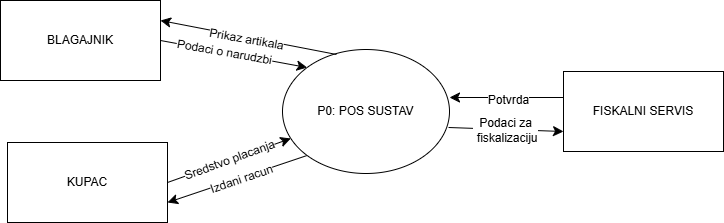

The diagram above was exported from draw.io. Its source (the exported page's mxGraphModel, read from the mxfile embedded in the PNG):
<mxGraphModel dx="1112" dy="933" grid="0" gridSize="10" guides="1" tooltips="1" connect="1" arrows="1" fold="1" page="0" pageScale="1" pageWidth="850" pageHeight="1100" math="0" shadow="0">
  <root>
    <mxCell id="0" />
    <mxCell id="1" parent="0" />
    <mxCell id="U92u9i-x0ghyz8VSBJmm-5" edge="1" parent="1" source="U92u9i-x0ghyz8VSBJmm-1" style="edgeStyle=none;curved=1;rounded=0;orthogonalLoop=1;jettySize=auto;html=1;exitX=1;exitY=0.5;exitDx=0;exitDy=0;entryX=0;entryY=0;entryDx=0;entryDy=0;fontSize=12;startSize=8;endSize=8;" target="U92u9i-x0ghyz8VSBJmm-4">
      <mxGeometry relative="1" as="geometry" />
    </mxCell>
    <mxCell id="U92u9i-x0ghyz8VSBJmm-11" connectable="0" parent="U92u9i-x0ghyz8VSBJmm-5" style="edgeLabel;html=1;align=center;verticalAlign=middle;resizable=0;points=[];fontSize=12;rotation=10;" value="Podaci o narudzbi" vertex="1">
      <mxGeometry relative="1" x="-0.1266" as="geometry">
        <mxPoint as="offset" />
      </mxGeometry>
    </mxCell>
    <mxCell id="U92u9i-x0ghyz8VSBJmm-1" parent="1" style="rounded=0;whiteSpace=wrap;html=1;" value="BLAGAJNIK" vertex="1">
      <mxGeometry height="80" width="160" x="-133" y="-139" as="geometry" />
    </mxCell>
    <mxCell id="U92u9i-x0ghyz8VSBJmm-6" edge="1" parent="1" source="U92u9i-x0ghyz8VSBJmm-2" style="edgeStyle=none;curved=1;rounded=0;orthogonalLoop=1;jettySize=auto;html=1;exitX=1;exitY=0.5;exitDx=0;exitDy=0;fontSize=12;startSize=8;endSize=8;" target="U92u9i-x0ghyz8VSBJmm-4">
      <mxGeometry relative="1" as="geometry" />
    </mxCell>
    <mxCell id="U92u9i-x0ghyz8VSBJmm-14" connectable="0" parent="U92u9i-x0ghyz8VSBJmm-6" style="edgeLabel;html=1;align=center;verticalAlign=middle;resizable=0;points=[];fontSize=12;rotation=-20;" value="Sredstvo placanja" vertex="1">
      <mxGeometry relative="1" x="0.0234" y="-3" as="geometry">
        <mxPoint x="-3" y="-3" as="offset" />
      </mxGeometry>
    </mxCell>
    <mxCell id="U92u9i-x0ghyz8VSBJmm-2" parent="1" style="rounded=0;whiteSpace=wrap;html=1;" value="KUPAC" vertex="1">
      <mxGeometry height="80" width="160" x="-126" y="3" as="geometry" />
    </mxCell>
    <mxCell id="U92u9i-x0ghyz8VSBJmm-8" edge="1" parent="1" style="edgeStyle=none;curved=1;rounded=0;orthogonalLoop=1;jettySize=auto;html=1;exitX=0;exitY=0.5;exitDx=0;exitDy=0;entryX=1;entryY=0.5;entryDx=0;entryDy=0;fontSize=12;startSize=8;endSize=8;">
      <mxGeometry relative="1" as="geometry">
        <mxPoint x="430" y="-42" as="sourcePoint" />
        <mxPoint x="316" y="-42" as="targetPoint" />
      </mxGeometry>
    </mxCell>
    <mxCell id="U92u9i-x0ghyz8VSBJmm-17" connectable="0" parent="U92u9i-x0ghyz8VSBJmm-8" style="edgeLabel;html=1;align=center;verticalAlign=middle;resizable=0;points=[];fontSize=12;" value="Potvrda" vertex="1">
      <mxGeometry relative="1" x="-0.0175" y="2" as="geometry">
        <mxPoint as="offset" />
      </mxGeometry>
    </mxCell>
    <mxCell id="U92u9i-x0ghyz8VSBJmm-3" parent="1" style="rounded=0;whiteSpace=wrap;html=1;" value="FISKALNI SERVIS" vertex="1">
      <mxGeometry height="80" width="160" x="430" y="-68" as="geometry" />
    </mxCell>
    <mxCell id="U92u9i-x0ghyz8VSBJmm-13" edge="1" parent="1" source="U92u9i-x0ghyz8VSBJmm-4" style="edgeStyle=none;curved=1;rounded=0;orthogonalLoop=1;jettySize=auto;html=1;exitX=0;exitY=1;exitDx=0;exitDy=0;entryX=1;entryY=0.75;entryDx=0;entryDy=0;fontSize=12;startSize=8;endSize=8;" target="U92u9i-x0ghyz8VSBJmm-2">
      <mxGeometry relative="1" as="geometry" />
    </mxCell>
    <mxCell id="U92u9i-x0ghyz8VSBJmm-15" connectable="0" parent="U92u9i-x0ghyz8VSBJmm-13" style="edgeLabel;html=1;align=center;verticalAlign=middle;resizable=0;points=[];fontSize=12;rotation=-19;" value="Izdani racun" vertex="1">
      <mxGeometry relative="1" x="-0.0559" y="1" as="geometry">
        <mxPoint as="offset" />
      </mxGeometry>
    </mxCell>
    <mxCell id="U92u9i-x0ghyz8VSBJmm-4" parent="1" style="ellipse;whiteSpace=wrap;html=1;" value="P0: POS SUSTAV" vertex="1">
      <mxGeometry height="124" width="167" x="149" y="-90" as="geometry" />
    </mxCell>
    <mxCell id="U92u9i-x0ghyz8VSBJmm-10" edge="1" parent="1" source="U92u9i-x0ghyz8VSBJmm-4" style="edgeStyle=none;orthogonalLoop=1;jettySize=auto;html=1;rounded=0;fontSize=12;startSize=8;endSize=8;curved=1;entryX=1;entryY=0.25;entryDx=0;entryDy=0;exitX=0.323;exitY=0.04;exitDx=0;exitDy=0;exitPerimeter=0;" target="U92u9i-x0ghyz8VSBJmm-1" value="">
      <mxGeometry relative="1" width="140" as="geometry">
        <Array as="points" />
        <mxPoint x="123" y="105" as="sourcePoint" />
        <mxPoint x="263" y="105" as="targetPoint" />
      </mxGeometry>
    </mxCell>
    <mxCell id="U92u9i-x0ghyz8VSBJmm-12" connectable="0" parent="U92u9i-x0ghyz8VSBJmm-10" style="edgeLabel;html=1;align=center;verticalAlign=middle;resizable=0;points=[];fontSize=12;rotation=10;" value="Prikaz artikala" vertex="1">
      <mxGeometry relative="1" x="0.0304" y="2" as="geometry">
        <mxPoint as="offset" />
      </mxGeometry>
    </mxCell>
    <mxCell id="U92u9i-x0ghyz8VSBJmm-16" edge="1" parent="1" source="U92u9i-x0ghyz8VSBJmm-4" style="edgeStyle=none;orthogonalLoop=1;jettySize=auto;html=1;rounded=0;fontSize=12;startSize=8;endSize=8;curved=1;exitX=0.994;exitY=0.629;exitDx=0;exitDy=0;exitPerimeter=0;entryX=0;entryY=0.75;entryDx=0;entryDy=0;" target="U92u9i-x0ghyz8VSBJmm-3" value="">
      <mxGeometry relative="1" width="140" as="geometry">
        <Array as="points" />
        <mxPoint x="290" y="54" as="sourcePoint" />
        <mxPoint x="430" y="54" as="targetPoint" />
      </mxGeometry>
    </mxCell>
    <mxCell id="U92u9i-x0ghyz8VSBJmm-18" connectable="0" parent="U92u9i-x0ghyz8VSBJmm-16" style="edgeLabel;html=1;align=center;verticalAlign=middle;resizable=0;points=[];fontSize=12;" value="Podaci za&lt;div&gt;&amp;nbsp;fiskalizaciju&lt;/div&gt;" vertex="1">
      <mxGeometry relative="1" x="-0.0081" y="-1" as="geometry">
        <mxPoint as="offset" />
      </mxGeometry>
    </mxCell>
  </root>
</mxGraphModel>